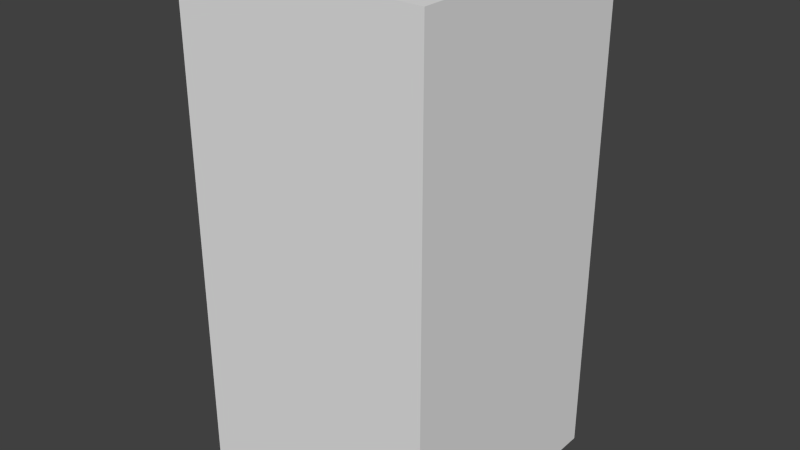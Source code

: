 # Source: yellowShieldEight.blend  (saved by Blender 2.68.0; exported with 4.5.12 LTS)
import bpy
from mathutils import Matrix  # noqa: F401  (used for matrix-valued properties, if any)

bpy.ops.wm.read_factory_settings(use_empty=True)
scene = bpy.context.scene
scene.name = 'Scene'

# ---- collections
col_collection_1 = bpy.data.collections.new('Collection 1'); scene.collection.children.link(col_collection_1)

# ---- world
world_world = bpy.data.worlds.new('World'); scene.world = world_world
world_world.color = (0.05088, 0.05088, 0.05088)
world_world.use_sun_shadow = False
world_world.sun_shadow_jitter_overblur = 0.0
world_world.cycles.sampling_method = 'MANUAL'
world_world.cycles.sample_map_resolution = 256

# ---- meshes
me_yellowshieldeight = bpy.data.meshes.new('yellowShieldEight')
me_yellowshieldeight.from_pydata([(-0.5, -0.5, -1.0), (-0.5, 0.5, -1.0), (0.5, 0.5, -1.0), (0.5, -0.5, -1.0), (-0.5, -0.5, 1.0), (-0.5, 0.5, 1.0), (0.5, 0.5, 1.0), (0.5, -0.5, 1.0)], [], [(4, 5, 1, 0), (5, 6, 2, 1), (6, 7, 3, 2), (7, 4, 0, 3), (0, 1, 2, 3), (7, 6, 5, 4)])
me_yellowshieldeight.use_remesh_preserve_volume = False
me_yellowshieldeight.use_remesh_preserve_attributes = False
me_yellowshieldeight.use_mirror_vertex_groups = False
me_yellowshieldeight.update()

# ---- objects
ob_yellowshieldeight = bpy.data.objects.new('yellowShieldEight', me_yellowshieldeight)

# ---- transforms, parenting, visibility, modifiers, constraints
ob_yellowshieldeight.location = (0.0, 0.0, 0.0)
ob_yellowshieldeight.lineart.crease_threshold = 0.0

# ---- collection membership
col_collection_1.objects.link(ob_yellowshieldeight)

# ---- scene / render settings (as saved in the file)
scene.frame_start = 1; scene.frame_end = 250; scene.frame_set(1)
scene.render.engine = 'BLENDER_EEVEE_NEXT'
scene.render.image_settings.color_mode = 'RGB'
scene.render.image_settings.compression = 90
scene.render.resolution_percentage = 50
scene.render.dither_intensity = 0.0
scene.cycles.use_denoising = False
scene.cycles.samples = 10
scene.cycles.sampling_pattern = 'TABULATED_SOBOL'
scene.cycles.light_sampling_threshold = 0.0
scene.cycles.use_adaptive_sampling = False
scene.cycles.use_light_tree = False
scene.cycles.blur_glossy = 0.0
scene.cycles.volume_bounces = 1
scene.cycles.pixel_filter_type = 'GAUSSIAN'
scene.cycles.sample_clamp_indirect = 0.0
scene.view_settings.view_transform = 'Standard'
bpy.context.view_layer.update()

# ---- added for rendering (the .blend has no active camera and no usable light): camera, sun
cam_auto = bpy.data.cameras.new('AutoCamera')
cam_auto.lens = 50.0
cam_auto.sensor_width = 36.0
cam_auto.clip_end = 1000.0
ob_auto_camera = bpy.data.objects.new('AutoCamera', cam_auto)
scene.collection.objects.link(ob_auto_camera)
ob_auto_camera.location = (2.26633, -2.71959, 1.81306)
ob_auto_camera.rotation_euler = (1.09748, -7.21219e-08, 0.694738)
scene.camera = ob_auto_camera
light_auto_sun = bpy.data.lights.new('AutoSun', 'SUN')
light_auto_sun.energy = 3.0
light_auto_sun.angle = 0.0523599
ob_auto_sun = bpy.data.objects.new('AutoSun', light_auto_sun)
scene.collection.objects.link(ob_auto_sun)
ob_auto_sun.rotation_euler = (0.872665, 0.174533, 0.523599)
bpy.context.view_layer.update()
